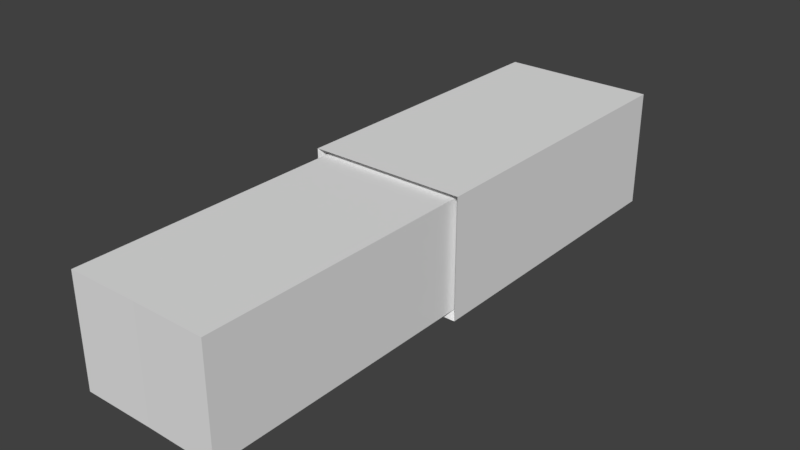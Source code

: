 # Source: Eraser.blend  (saved by Blender 2.78.0; exported with 4.5.12 LTS)
import bpy
from mathutils import Matrix  # noqa: F401  (used for matrix-valued properties, if any)

bpy.ops.wm.read_factory_settings(use_empty=True)
scene = bpy.context.scene
scene.name = 'Scene'

# ---- collections
col_collection_1 = bpy.data.collections.new('Collection 1'); scene.collection.children.link(col_collection_1)

# ---- world
world_world = bpy.data.worlds.new('World'); scene.world = world_world
world_world.color = (0.05088, 0.05088, 0.05088)
world_world.use_sun_shadow = False
world_world.sun_shadow_jitter_overblur = 0.0
world_world.cycles.sampling_method = 'MANUAL'

# ---- meshes
me_cube = bpy.data.meshes.new('Cube')
me_cube.from_pydata([(-0.8708, -0.9433, -1.0), (-0.8708, -0.9433, 1.0), (0.8708, -0.9433, -1.0), (0.8708, -0.9433, 1.0), (0.0, -0.9418, -1.0), (0.0, -0.9418, 1.0), (-0.8743, 0.0, -1.0), (-0.8743, 0.0, 1.0), (0.8743, 0.0, -1.0), (0.8743, 0.0, 1.0), (0.0, 0.0, 1.0), (0.0, 0.0, -1.0), (0.0, -0.04652, 1.099), (0.9605, -0.04652, 1.099), (0.0, -0.04652, -1.099), (-0.9605, -0.04652, -1.099), (0.9605, -0.04652, -1.099), (-0.9605, -0.04652, 1.099), (-0.9567, 0.9898, -1.099), (-0.9567, 0.9898, 1.099), (0.9567, 0.9898, 1.099), (0.9567, 0.9898, -1.099), (0.0, 0.9883, -1.099), (0.0, 0.9883, 1.099)], [], [(8, 9, 3, 2), (4, 5, 1, 0), (11, 8, 2, 4), (10, 7, 1, 5), (0, 1, 7, 6), (9, 10, 5, 3), (6, 11, 4, 0), (2, 3, 5, 4), (8, 11, 14, 16), (10, 9, 13, 12), (9, 8, 16, 13), (7, 10, 12, 17), (11, 6, 15, 14), (6, 7, 17, 15), (16, 21, 20, 13), (22, 18, 19, 23), (14, 22, 21, 16), (12, 23, 19, 17), (18, 15, 17, 19), (13, 20, 23, 12), (15, 18, 22, 14), (21, 22, 23, 20)])
me_cube.use_remesh_preserve_volume = False
me_cube.use_remesh_preserve_attributes = False
me_cube.use_mirror_vertex_groups = False
me_cube.update()

# ---- objects
ob_cube = bpy.data.objects.new('Cube', me_cube)

# ---- transforms, parenting, visibility, modifiers, constraints
ob_cube.location = (0.0, 0.0, 0.0)
ob_cube.scale = (0.1941, 0.7107, 0.1289)
ob_cube.lineart.crease_threshold = 0.0

# ---- collection membership
col_collection_1.objects.link(ob_cube)

# ---- scene / render settings (as saved in the file)
scene.frame_start = 1; scene.frame_end = 250; scene.frame_set(1)
scene.render.engine = 'BLENDER_EEVEE_NEXT'
scene.render.resolution_percentage = 50
scene.render.dither_intensity = 0.0
scene.cycles.use_denoising = False
scene.cycles.samples = 128
scene.cycles.sampling_pattern = 'TABULATED_SOBOL'
scene.cycles.light_sampling_threshold = 0.0
scene.cycles.use_adaptive_sampling = False
scene.cycles.use_light_tree = False
scene.cycles.blur_glossy = 0.0
scene.cycles.sample_clamp_indirect = 0.0
scene.view_settings.view_transform = 'Standard'
bpy.context.view_layer.update()

# ---- added for rendering (the .blend has no active camera and no usable light): camera, sun
cam_auto = bpy.data.cameras.new('AutoCamera')
cam_auto.lens = 50.0
cam_auto.sensor_width = 36.0
cam_auto.clip_end = 1000.0
ob_auto_camera = bpy.data.objects.new('AutoCamera', cam_auto)
scene.collection.objects.link(ob_auto_camera)
ob_auto_camera.location = (1.34294, -1.59498, 1.07435)
ob_auto_camera.rotation_euler = (1.09748, -7.21219e-08, 0.694738)
scene.camera = ob_auto_camera
light_auto_sun = bpy.data.lights.new('AutoSun', 'SUN')
light_auto_sun.energy = 3.0
light_auto_sun.angle = 0.0523599
ob_auto_sun = bpy.data.objects.new('AutoSun', light_auto_sun)
scene.collection.objects.link(ob_auto_sun)
ob_auto_sun.rotation_euler = (0.872665, 0.174533, 0.523599)
bpy.context.view_layer.update()
